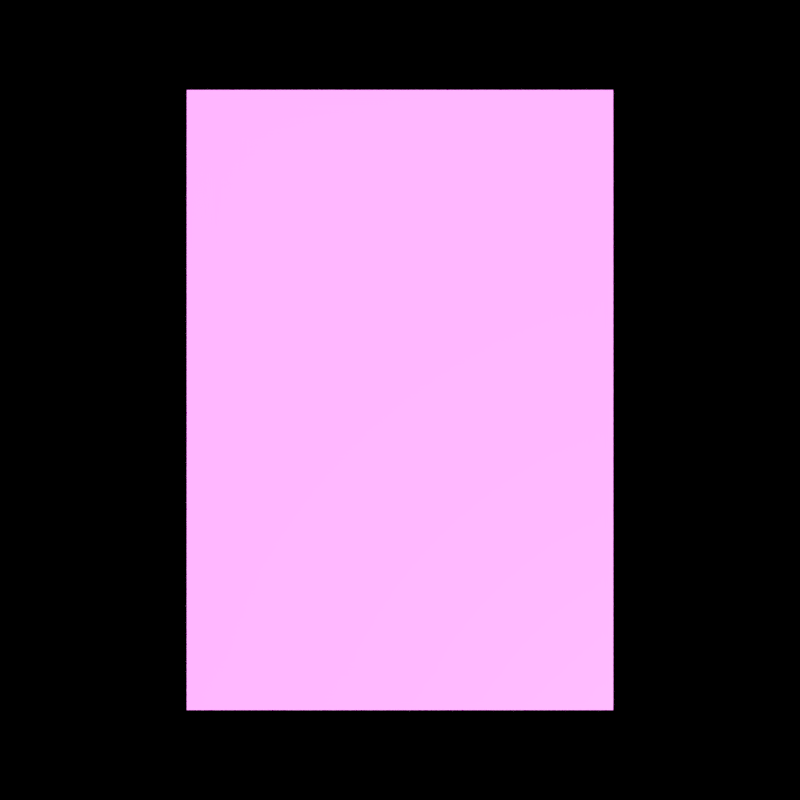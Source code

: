 # Source: cardgames_blender3.blend  (saved by Blender 3.0.42; exported with 4.5.12 LTS)
import bpy
from mathutils import Matrix  # noqa: F401  (used for matrix-valued properties, if any)

bpy.ops.wm.read_factory_settings(use_empty=True)
scene = bpy.context.scene
scene.name = 'Scene'

# ---- collections
col_collection_1 = bpy.data.collections.new('Collection 1'); scene.collection.children.link(col_collection_1)

# ---- images (referenced by path relative to the original .blend; pixels are not part of the script)
import os
ASSET_DIR = os.environ.get("B2B_ASSET_DIR", "")  # directory of the original .blend (textures are referenced by path, not embedded)
HERE = os.path.dirname(os.path.abspath(__file__))  # packed textures are extracted next to this script under _unpacked/

def load_image(name, relpath, width, height, colorspace="sRGB"):
    """Load a texture the original file referenced (path relative to the .blend, or extracted next to this script)."""
    p = next((c for c in (os.path.join(HERE, relpath), os.path.join(ASSET_DIR, relpath)) if relpath and os.path.exists(c)), "")
    if p:
        img = bpy.data.images.load(p, check_existing=True)
        img.name = name
    else:  # same state as the original file: an image datablock whose file is absent (Cycles renders it pink)
        img = bpy.data.images.new(name, width, height)
        img.source = "FILE"
        img.filepath = "//" + (relpath or name)
    img.colorspace_settings.name = colorspace
    return img
img_1_club_png_011 = load_image('1_club.png.011', '1_club.png', 1024, 1024, 'sRGB')

# ---- materials (node trees are filled in below, after node groups)
mat_texture_card = bpy.data.materials.new('texture_card')
mat_texture_card.alpha_threshold = 0.0
mat_texture_card.use_transparent_shadow = False
mat_texture_card.roughness = 0.5
mat_texture_card.specular_intensity = 0.0

# ---- material node trees
mat_texture_card.use_nodes = True; mat_texture_card.node_tree.nodes.clear()
_N = mat_texture_card.node_tree.nodes; _L = mat_texture_card.node_tree.links
n0 = _N.new('ShaderNodeBsdfPrincipled'); n0.name = 'Principled BSDF'; n0.location = (10, 300)
n0.distribution = 'GGX'
n0.subsurface_method = 'RANDOM_WALK_SKIN'
n0.inputs[3].default_value = 1.45
n0.inputs[28].default_value = 1.0
n1 = _N.new('ShaderNodeOutputMaterial'); n1.name = 'Material Output'; n1.location = (300, 300)
n2 = _N.new('ShaderNodeTexImage'); n2.name = 'Image Texture'; n2.location = (-280, -100)
n2.image = img_1_club_png_011
_L.new(n0.outputs[0], n1.inputs[0])
_L.new(n2.outputs[0], n0.inputs[27])
n1.is_active_output = True

# ---- world
world_world = bpy.data.worlds.new('World'); scene.world = world_world
world_world.color = (0.0, 0.0, 0.0)
world_world.use_sun_shadow = False
world_world.sun_shadow_jitter_overblur = 0.0
world_world.cycles.sampling_method = 'MANUAL'

# ---- cameras
cam_camera = bpy.data.cameras.new('Camera')
cam_camera.clip_end = 100.0
cam_camera.lens = 35.0
cam_camera.sensor_width = 32.0
cam_camera.sensor_height = 18.0
cam_camera.ortho_scale = 7.314
cam_camera.dof.focus_distance = 0.0
cam_camera.dof.aperture_fstop = 128.0

# ---- meshes
me_1_club = bpy.data.meshes.new('1_club')
me_1_club.from_pydata([(-0.3438, -0.5, 0.0), (0.3438, -0.5, 0.0), (-0.3438, 0.5, 0.0), (0.3438, 0.5, 0.0)], [], [(0, 1, 3, 2)])
_uv = me_1_club.uv_layers.new(name='UVMap')
_uv.uv.foreach_set('vector', [1.0, 1.0, 0.0, 1.0, 0.0, 0.0, 1.0, 0.0])
me_1_club.materials.append(mat_texture_card)
me_1_club.use_remesh_preserve_volume = False
me_1_club.use_remesh_preserve_attributes = False
me_1_club.use_mirror_vertex_groups = False
me_1_club.update()

# ---- curves / text
cu_beziercircle = bpy.data.curves.new('BezierCircle', 'CURVE')
cu_beziercircle.dimensions = '3D'
_sp = cu_beziercircle.splines.new('BEZIER'); _sp.bezier_points.add(3)
_sp.bezier_points.foreach_set('co', [-1.0, 0.0, 0.0, 0.0, 1.0, 0.0, 1.0, 0.0, 0.0, 0.0, -1.0, 0.0])
_sp.bezier_points.foreach_set('handle_left', [-1.0, -0.5521, 0.0, -0.5521, 1.0, 0.0, 1.0, 0.5521, 0.0, 0.5521, -1.0, 0.0])
_sp.bezier_points.foreach_set('handle_right', [-1.0, 0.5521, 0.0, 0.5521, 1.0, 0.0, 1.0, -0.5521, 0.0, -0.5521, -1.0, 0.0])
for _p, _l, _r in zip(_sp.bezier_points, ['AUTO', 'AUTO', 'AUTO', 'AUTO'], ['AUTO', 'AUTO', 'AUTO', 'AUTO']): _p.handle_left_type = _l; _p.handle_right_type = _r
_sp.order_u = 0
_sp.order_v = 0
_sp.use_cyclic_u = True
cu_beziercircle.use_path = True
cu_beziercircle.use_path_clamp = True
cu_beziercircle.bevel_resolution = 0
cu_beziercircle.fill_mode = 'HALF'

# ---- objects
ob_empty = bpy.data.objects.new('Empty', None)
ob_camera = bpy.data.objects.new('Camera', cam_camera)
ob_beziercircle = bpy.data.objects.new('BezierCircle', cu_beziercircle)
ob_1_club = bpy.data.objects.new('1_club', me_1_club)

# ---- transforms, parenting, visibility, modifiers, constraints
ob_empty.location = (0.0, 0.0, 0.0)
ob_empty.empty_image_offset = (0.0, 0.0)
ob_empty.lineart.crease_threshold = 0.0
ob_camera.parent = ob_empty
ob_camera.location = (-4.691e-17, 0.0, 1.411)
ob_camera.lock_rotations_4d = False
ob_camera.empty_display_type = 'ARROWS'
ob_camera.color = (0.0, 0.0, 0.0, 0.0)
ob_camera.display_type = 'WIRE'
ob_camera.lineart.crease_threshold = 0.0
ob_beziercircle.location = (0.0, 0.0, 0.8205)
ob_beziercircle.lineart.crease_threshold = 0.0
ob_1_club.location = (0.0, 0.0, 0.0)
ob_1_club.lineart.crease_threshold = 0.0

# ---- collection membership
col_collection_1.objects.link(ob_empty)
col_collection_1.objects.link(ob_camera)
col_collection_1.objects.link(ob_beziercircle)
col_collection_1.objects.link(ob_1_club)

# ---- scene / render settings (as saved in the file)
scene.camera = ob_camera
scene.frame_start = 1; scene.frame_end = 900; scene.frame_set(0)
scene.render.engine = 'BLENDER_EEVEE_NEXT'
scene.render.image_settings.color_mode = 'RGB'
scene.render.resolution_x = 128
scene.render.resolution_y = 128
scene.render.fps = 60
scene.render.dither_intensity = 0.0
scene.cycles.use_denoising = False
scene.cycles.samples = 128
scene.cycles.sampling_pattern = 'TABULATED_SOBOL'
scene.cycles.use_adaptive_sampling = False
scene.cycles.use_light_tree = False
scene.cycles.blur_glossy = 0.0
scene.cycles.sample_clamp_indirect = 0.0
scene.view_settings.view_transform = 'Standard'
bpy.context.view_layer.update()

# ---- added for rendering (the .blend has no usable light): sun
light_auto_sun = bpy.data.lights.new('AutoSun', 'SUN')
light_auto_sun.energy = 3.0
light_auto_sun.angle = 0.0523599
ob_auto_sun = bpy.data.objects.new('AutoSun', light_auto_sun)
scene.collection.objects.link(ob_auto_sun)
ob_auto_sun.rotation_euler = (0.872665, 0.174533, 0.523599)
bpy.context.view_layer.update()
